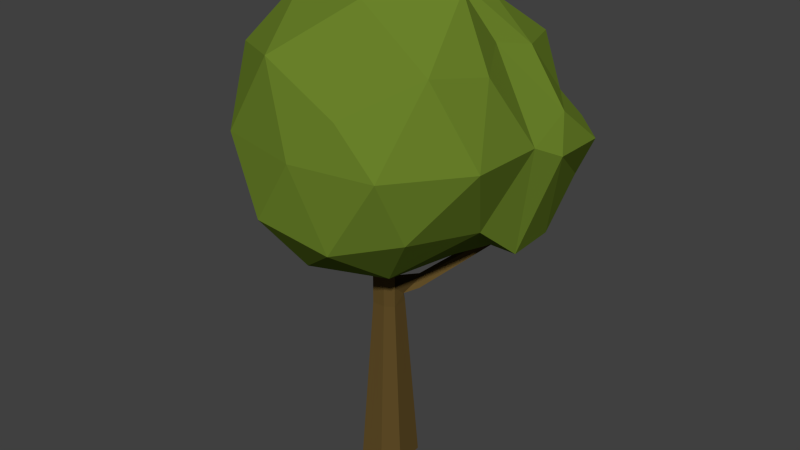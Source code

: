 # Source: Laubbaum_1.1_ready.blend  (saved by Blender 2.70.0; exported with 4.5.12 LTS)
import bpy
from mathutils import Matrix  # noqa: F401  (used for matrix-valued properties, if any)

bpy.ops.wm.read_factory_settings(use_empty=True)
scene = bpy.context.scene
scene.name = 'Scene'

# ---- collections
col_collection_1 = bpy.data.collections.new('Collection 1'); scene.collection.children.link(col_collection_1)

# ---- materials (node trees are filled in below, after node groups)
mat_material_001 = bpy.data.materials.new('Material.001')
mat_material_001.alpha_threshold = 0.0
mat_material_001.use_transparent_shadow = False
mat_material_001.diffuse_color = (0.1466, 0.2266, 0.02377, 1.0)
mat_material_001.roughness = 0.5
mat_material_001.specular_intensity = 0.2053
mat_material_001.line_color = (0.0, 0.0, 0.0, 1.0)
mat_material_002 = bpy.data.materials.new('Material.002')
mat_material_002.alpha_threshold = 0.0
mat_material_002.use_transparent_shadow = False
mat_material_002.diffuse_color = (0.1149, 0.07242, 0.02039, 1.0)
mat_material_002.roughness = 0.5
mat_material_002.line_color = (0.0, 0.0, 0.0, 1.0)

# ---- material node trees

# ---- world
world_world = bpy.data.worlds.new('World'); scene.world = world_world
world_world.color = (0.05088, 0.05088, 0.05088)
world_world.use_sun_shadow = False
world_world.sun_shadow_jitter_overblur = 0.0
world_world.cycles.sampling_method = 'MANUAL'
world_world.cycles.sample_map_resolution = 256

# ---- meshes
me_icosphere = bpy.data.meshes.new('Icosphere')
me_icosphere.from_pydata([(-0.02456, -0.0006303, 1.417), (0.5968, -0.5232, 1.969), (-0.277, -0.7921, 1.958), (-0.8944, -0.0003598, 1.969), (-0.2764, 0.5362, 1.932), (0.2733, -0.7207, 2.675), (-0.7236, -0.3958, 2.838), (-0.7236, 0.3966, 2.847), (0.7624, 0.3191, 1.631), (0.7883, -0.06175, 2.862), (3.604e-10, 0.05542, 3.333), (-0.1811, -0.4997, 1.566), (0.2985, -0.309, 1.566), (0.2367, -0.7637, 1.882), (0.7238, -6.017e-11, 1.891), (0.3982, 0.2064, 1.554), (-0.5257, -0.0006301, 1.566), (-0.6882, -0.4576, 1.882), (-0.1642, 0.3647, 1.55), (-0.6882, 0.3647, 1.875), (0.2106, 0.6901, 1.857), (0.9265, -0.3061, 2.416), (0.9279, 0.2064, 2.404), (-0.002077, -0.8101, 2.391), (0.5591, -0.7293, 2.401), (-0.9511, -0.2531, 2.405), (-0.5878, -0.6791, 2.391), (-0.5878, 0.4946, 2.379), (-0.9511, 0.2105, 2.404), (0.7265, 0.7095, 1.611), (0.0, 0.6856, 2.379), (0.688, -0.4528, 2.933), (-0.2629, -0.6791, 2.916), (-0.8506, 0.05594, 2.931), (-0.2629, 0.4985, 2.904), (0.5821, 0.2867, 2.925), (0.1625, -0.37, 3.241), (0.5257, 0.04186, 3.259), (-0.4253, -0.1791, 3.241), (-0.4253, 0.2684, 3.243), (0.1625, 0.3712, 3.25), (0.7753, 0.9609, 2.336), (0.4591, 0.9918, 2.807), (0.4447, 1.044, 2.147), (0.901, 0.5384, 2.521), (0.664, 0.8684, 2.504), (0.2717, 0.9979, 2.504), (0.09336, 0.871, 2.86), (0.6665, 0.5224, 2.874), (0.3279, 0.6098, 3.094), (0.4367, 0.5255, 1.5), (0.3824, 0.8137, 1.594), (1.005, 0.3814, 2.317), (0.7768, 0.9312, 1.955), (0.4833, 0.9804, 1.887), (0.9396, 0.8575, 2.261), (0.0, 0.2211, 0.0), (-0.2, 0.06833, 0.0), (-0.06553, -0.168, 0.0), (0.09212, -0.1586, 0.0), (0.1849, 0.1195, 0.0), (-0.09888, 0.1093, 0.0), (0.201, -0.08677, 0.0), (0.007506, 0.1258, 1.174), (-0.09998, 0.04366, 1.174), (-0.02771, -0.08334, 1.174), (0.05701, -0.0783, 1.174), (0.1069, 0.07119, 1.174), (-0.04564, 0.06569, 1.174), (0.1155, -0.0397, 1.174), (0.02831, 0.138, 1.226), (0.1064, 0.05583, 1.229), (-0.02032, 0.1178, 1.287), (0.1051, -0.02745, 1.302), (0.1278, 0.1828, 1.263), (0.1838, 0.122, 1.268), (0.1208, 0.1992, 1.319), (0.4505, 0.5992, 1.545), (0.1558, 0.1524, 1.258), (0.1684, 0.1483, 1.329), (0.4889, 0.5638, 1.544), (0.4385, 0.5969, 1.58), (0.4705, 0.583, 1.54), (0.4704, 0.5661, 1.582), (-0.09998, 0.04366, 1.493), (-0.02771, -0.08334, 1.493), (0.05701, -0.0783, 1.493), (-0.04564, 0.06569, 1.493), (0.1155, -0.0397, 1.493), (0.04359, 0.02831, 1.172), (0.04358, 0.02831, 1.491)], [], [(0, 12, 11), (1, 12, 14), (0, 11, 16), (0, 16, 18), (0, 18, 15), (1, 14, 21), (2, 13, 23), (3, 17, 25), (4, 19, 27), (8, 50, 29), (1, 21, 24), (2, 23, 26), (3, 25, 28), (4, 27, 30), (29, 51, 54, 53), (5, 31, 36), (6, 32, 38), (7, 33, 39), (15, 20, 51, 50), (9, 35, 37), (11, 13, 2), (11, 12, 13), (12, 1, 13), (22, 14, 8, 52), (14, 12, 15), (12, 0, 15), (16, 17, 3), (16, 11, 17), (11, 2, 17), (18, 19, 4), (18, 16, 19), (16, 3, 19), (44, 22, 52, 55), (15, 18, 20), (18, 4, 20), (21, 22, 9), (21, 14, 22), (43, 41, 53, 54), (23, 24, 5), (23, 13, 24), (13, 1, 24), (25, 26, 6), (25, 17, 26), (17, 2, 26), (27, 28, 7), (27, 19, 28), (19, 3, 28), (41, 44, 55, 53), (20, 30, 46, 43), (20, 4, 30), (24, 31, 5), (24, 21, 31), (21, 9, 31), (26, 32, 6), (26, 23, 32), (23, 5, 32), (28, 33, 7), (28, 25, 33), (25, 6, 33), (30, 34, 47, 46), (30, 27, 34), (27, 7, 34), (22, 35, 9), (35, 22, 44, 48), (34, 40, 49, 47), (36, 37, 10), (36, 31, 37), (31, 9, 37), (38, 36, 10), (38, 32, 36), (32, 5, 36), (39, 38, 10), (39, 33, 38), (33, 6, 38), (40, 39, 10), (40, 34, 39), (34, 7, 39), (37, 40, 10), (37, 35, 40), (40, 35, 48, 49), (41, 43, 45), (41, 45, 44), (42, 47, 49), (45, 46, 42), (45, 43, 46), (46, 47, 42), (44, 45, 48), (45, 42, 48), (48, 42, 49), (50, 51, 29), (8, 29, 52), (52, 29, 53, 55), (14, 15, 50, 8), (20, 43, 54, 51), (56, 60, 62, 59, 58, 57, 61), (89, 68, 87, 90), (62, 60, 67, 69), (61, 57, 64, 68), (60, 56, 63, 67), (59, 62, 69, 66), (58, 59, 66, 65), (57, 58, 65, 64), (56, 61, 68, 63), (68, 89, 69, 73, 72), (71, 75, 79, 73), (69, 67, 71, 73), (67, 63, 70, 71), (63, 68, 72, 70), (72, 73, 79, 76), (76, 79, 83, 81), (71, 70, 74, 78, 75), (70, 72, 76, 74), (81, 83, 80, 82, 77), (78, 74, 77, 82), (79, 75, 80, 83), (75, 78, 82, 80), (74, 76, 81, 77), (85, 86, 88, 90, 87, 84), (68, 64, 84, 87), (66, 69, 88, 86), (65, 66, 86, 85), (64, 65, 85, 84), (69, 89, 90, 88)])
me_icosphere.polygons.foreach_set('material_index', [0, 0, 0, 0, 0, 0, 0, 0, 0, 0, 0, 0, 0, 0, 0, 0, 0, 0, 0, 0, 0, 0, 0, 0, 0, 0, 0, 0, 0, 0, 0, 0, 0, 0, 0, 0, 0, 0, 0, 0, 0, 0, 0, 0, 0, 0, 0, 0, 0, 0, 0, 0, 0, 0, 0, 0, 0, 0, 0, 0, 0, 0, 0, 0, 0, 0, 0, 0, 0, 0, 0, 0, 0, 0, 0, 0, 0, 0, 0, 0, 0, 0, 0, 0, 0, 0, 0, 0, 0, 0, 0, 0, 0, 0, 1, 1, 1, 1, 1, 1, 1, 1, 1, 1, 1, 1, 1, 1, 1, 1, 1, 1, 1, 1, 1, 1, 1, 1, 1, 1, 1, 1, 1])
me_icosphere.materials.append(mat_material_001)
me_icosphere.materials.append(mat_material_002)
me_icosphere.use_remesh_preserve_volume = False
me_icosphere.use_remesh_preserve_attributes = False
me_icosphere.use_mirror_vertex_groups = False
me_icosphere.update()

# ---- objects
ob_icosphere = bpy.data.objects.new('Icosphere', me_icosphere)

# ---- transforms, parenting, visibility, modifiers, constraints
ob_icosphere.location = (0.0, 0.0, 0.0)
ob_icosphere.scale = (1.206, 1.206, 1.206)
ob_icosphere.lineart.crease_threshold = 0.0

# ---- collection membership
col_collection_1.objects.link(ob_icosphere)

# ---- scene / render settings (as saved in the file)
scene.frame_start = 1; scene.frame_end = 250; scene.frame_set(1)
scene.render.engine = 'BLENDER_EEVEE_NEXT'
scene.render.dither_intensity = 0.0
scene.cycles.use_denoising = False
scene.cycles.samples = 10
scene.cycles.sampling_pattern = 'TABULATED_SOBOL'
scene.cycles.light_sampling_threshold = 0.0
scene.cycles.use_adaptive_sampling = False
scene.cycles.use_light_tree = False
scene.cycles.blur_glossy = 0.0
scene.cycles.volume_bounces = 1
scene.cycles.pixel_filter_type = 'GAUSSIAN'
scene.cycles.sample_clamp_indirect = 0.0
scene.view_settings.view_transform = 'Standard'
bpy.context.view_layer.update()

# ---- added for rendering (the .blend has no active camera and no usable light): camera, sun
cam_auto = bpy.data.cameras.new('AutoCamera')
cam_auto.lens = 50.0
cam_auto.sensor_width = 36.0
cam_auto.clip_end = 1000.0
ob_auto_camera = bpy.data.objects.new('AutoCamera', cam_auto)
scene.collection.objects.link(ob_auto_camera)
ob_auto_camera.location = (4.81609, -5.59917, 5.83692)
ob_auto_camera.rotation_euler = (1.09748, -7.21219e-08, 0.694738)
scene.camera = ob_auto_camera
light_auto_sun = bpy.data.lights.new('AutoSun', 'SUN')
light_auto_sun.energy = 3.0
light_auto_sun.angle = 0.0523599
ob_auto_sun = bpy.data.objects.new('AutoSun', light_auto_sun)
scene.collection.objects.link(ob_auto_sun)
ob_auto_sun.rotation_euler = (0.872665, 0.174533, 0.523599)
bpy.context.view_layer.update()
